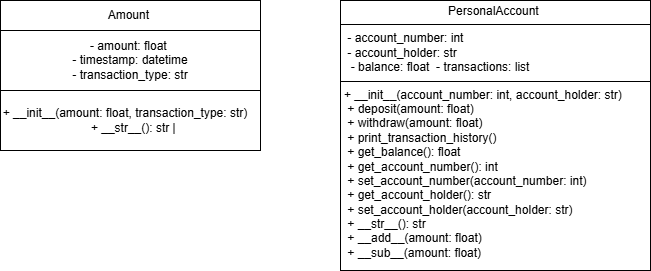

The diagram above was exported from draw.io. Its source (the exported page's mxGraphModel, read from the mxfile embedded in the PNG):
<mxGraphModel dx="1434" dy="830" grid="1" gridSize="10" guides="1" tooltips="1" connect="1" arrows="1" fold="1" page="1" pageScale="1" pageWidth="1169" pageHeight="826" background="none" math="0" shadow="0">
  <root>
    <mxCell id="0" />
    <mxCell id="1" parent="0" />
    <mxCell id="4upIoDMnJveeBpPhWL7n-53" value="Amount&amp;nbsp;" style="rounded=0;whiteSpace=wrap;html=1;" vertex="1" parent="1">
      <mxGeometry x="280" y="320" width="260" height="30" as="geometry" />
    </mxCell>
    <mxCell id="4upIoDMnJveeBpPhWL7n-56" style="edgeStyle=none;curved=1;rounded=0;orthogonalLoop=1;jettySize=auto;html=1;fontSize=12;startSize=8;endSize=8;entryX=1;entryY=0.5;entryDx=0;entryDy=0;" edge="1" parent="1" source="4upIoDMnJveeBpPhWL7n-54" target="4upIoDMnJveeBpPhWL7n-54">
      <mxGeometry relative="1" as="geometry">
        <mxPoint x="700" y="380" as="targetPoint" />
      </mxGeometry>
    </mxCell>
    <mxCell id="4upIoDMnJveeBpPhWL7n-54" value="- amount: float&amp;nbsp;&lt;br&gt;&amp;nbsp;- timestamp: datetime&amp;nbsp;&lt;br&gt;- transaction_type: str" style="rounded=0;whiteSpace=wrap;html=1;" vertex="1" parent="1">
      <mxGeometry x="280" y="350" width="260" height="60" as="geometry" />
    </mxCell>
    <mxCell id="4upIoDMnJveeBpPhWL7n-55" value="+ __init__(amount: float, transaction_type: str)&amp;nbsp; &amp;nbsp; &amp;nbsp; + __str__(): str |" style="rounded=0;whiteSpace=wrap;html=1;" vertex="1" parent="1">
      <mxGeometry x="280" y="410" width="260" height="60" as="geometry" />
    </mxCell>
    <mxCell id="4upIoDMnJveeBpPhWL7n-72" value="&lt;p style=&quot;margin:0px;margin-top:4px;text-align:center;&quot;&gt;PersonalAccount&amp;nbsp;&lt;/p&gt;&lt;hr size=&quot;1&quot; style=&quot;border-style:solid;&quot;&gt;&lt;p style=&quot;margin:0px;margin-left:4px;&quot;&gt;&amp;nbsp;- account_number: int&amp;nbsp;&lt;/p&gt;&lt;p style=&quot;margin:0px;margin-left:4px;&quot;&gt;&amp;nbsp;- account_holder: str&amp;nbsp;&lt;br&gt;&amp;nbsp; - balance: float&amp;nbsp; - transactions: list&amp;nbsp;&amp;nbsp;&lt;/p&gt;&lt;hr size=&quot;1&quot; style=&quot;border-style:solid;&quot;&gt;&lt;p style=&quot;margin:0px;margin-left:4px;&quot;&gt;+ __init__(account_number: int, account_holder: str)&amp;nbsp;&lt;br&gt;&amp;nbsp;+ deposit(amount: float)&lt;br&gt;&amp;nbsp;+ withdraw(amount: float)&amp;nbsp;&lt;br&gt;&amp;nbsp;+ print_transaction_history()&amp;nbsp;&lt;br&gt;&amp;nbsp;+ get_balance(): float&amp;nbsp;&lt;br&gt;&amp;nbsp;+ get_account_number(): int&amp;nbsp;&lt;br&gt;&amp;nbsp;+ set_account_number(account_number: int)&lt;br&gt;&amp;nbsp;+ get_account_holder(): str&amp;nbsp;&lt;br&gt;&amp;nbsp;+ set_account_holder(account_holder: str)&amp;nbsp;&lt;br&gt;&amp;nbsp;+ __str__(): str&amp;nbsp;&lt;br&gt;&amp;nbsp;+ __add__(amount: float)&amp;nbsp;&lt;br&gt;&amp;nbsp;+ __sub__(amount: float)&lt;/p&gt;" style="verticalAlign=top;align=left;overflow=fill;html=1;whiteSpace=wrap;" vertex="1" parent="1">
      <mxGeometry x="620" y="320" width="310" height="270" as="geometry" />
    </mxCell>
  </root>
</mxGraphModel>